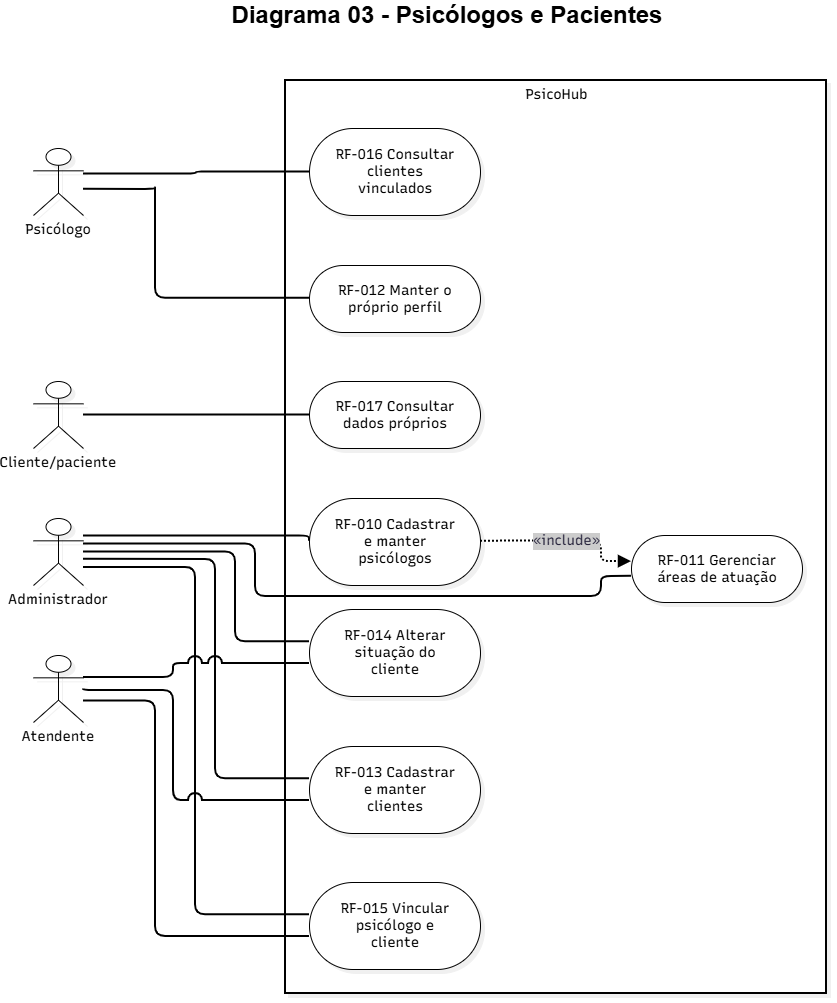

The diagram above was exported from draw.io. Its source (the exported page's mxGraphModel, read from the mxfile embedded in the PNG):
<mxGraphModel dx="2169" dy="1360" grid="1" gridSize="10" guides="1" tooltips="1" connect="1" arrows="1" fold="1" page="1" pageScale="1" pageWidth="827" pageHeight="1169" math="0" shadow="0">
  <root>
    <mxCell id="0" />
    <mxCell id="1" parent="0" />
    <UserObject label="" mermaidData="{&#10;  &quot;data&quot;: &quot;flowchart LR\n    ADM[\&quot;«actor»&lt;br/&gt;Administrador\&quot;]\n    PSI[\&quot;«actor»&lt;br/&gt;Psicólogo\&quot;]\n    ATE[\&quot;«actor»&lt;br/&gt;Atendente\&quot;]\n    CLI[\&quot;«actor»&lt;br/&gt;Cliente/paciente\&quot;]\n\n    subgraph PSICOHUB[\&quot;PsicoHub - 11.2.3 Psicólogos e Clientes\&quot;]\n        direction TB\n        RF010([\&quot;RF-010 Cadastrar e manter psicólogos\&quot;])\n        RF011([\&quot;RF-011 Gerenciar áreas de atuação\&quot;])\n        RF012([\&quot;RF-012 Manter o próprio perfil\&quot;])\n        RF013([\&quot;RF-013 Cadastrar e manter clientes\&quot;])\n        RF014([\&quot;RF-014 Alterar situação do cliente\&quot;])\n        RF015([\&quot;RF-015 Vincular psicólogo e cliente\&quot;])\n        RF016([\&quot;RF-016 Consultar clientes vinculados\&quot;])\n        RF017([\&quot;RF-017 Consultar dados próprios\&quot;])\n    end\n\n    ADM --- RF010\n    ADM --- RF011\n    ADM --- RF013\n    ADM --- RF014\n    ADM --- RF015\n    ATE --- RF013\n    ATE --- RF014\n    ATE --- RF015\n    PSI --- RF012\n    PSI --- RF016\n    CLI --- RF017\n\n    RF010 -.-&gt;|\&quot;«include»\&quot;| RF011\n\n    classDef default fill:#FFFFFF,stroke:#000000,stroke-width:1px,color:#000000\n    style PSICOHUB fill:#FFFFFF,stroke:#000000,stroke-width:2px,color:#000000&quot;,&#10;  &quot;config&quot;: null,&#10;  &quot;version&quot;: &quot;12&quot;&#10;}" id="zdF0RzD8NozkOBp2oHvj-1">
      <mxCell connectable="0" parent="1" style="group;transparentBounds=1;editIcon=1;lockedGroup=0;groupPadding=10;" vertex="1">
        <mxGeometry as="geometry" />
      </mxCell>
    </UserObject>
    <UserObject label="PsicoHub" mermaidId="n:PSICOHUB" mermaidBaseStyle="html=1;whiteSpace=nowrap;strokeWidth=2;verticalAlign=top;fillColor=default;strokeColor=default;fontColor=default;fontFamily=Recursive;fontSize=14;shadow=1;shadowColor=#000000;shadowOffsetX=4;shadowOffsetY=4;shadowBlur=0;shadowOpacity=6;" mermaidBaseValue="PsicoHub - 11.2.3 Psicólogos e Clientes" id="zdF0RzD8NozkOBp2oHvj-2">
      <mxCell parent="zdF0RzD8NozkOBp2oHvj-1" style="html=1;whiteSpace=nowrap;strokeWidth=2;verticalAlign=top;fillColor=default;strokeColor=default;fontColor=default;fontFamily=Recursive;fontSize=14;shadow=1;shadowColor=#000000;shadowOffsetX=4;shadowOffsetY=4;shadowBlur=0;shadowOpacity=6;fontSource=https%3A%2F%2Ffonts.googleapis.com%2Fcss%3Ffamily%3DRecursive;" vertex="1">
        <mxGeometry height="913" width="541" x="482" y="120" as="geometry" />
      </mxCell>
    </UserObject>
    <UserObject label="RF-010 Cadastrar e manter psicólogos" mermaidId="n:RF010" mermaidBaseStyle="html=1;rounded=1;whiteSpace=wrap;arcSize=50;strokeWidth=1;fillColor=default;strokeColor=default;fontColor=default;fontFamily=Recursive;fontSize=14;shadow=1;shadowColor=#000000;shadowOffsetX=4;shadowOffsetY=4;shadowBlur=0;shadowOpacity=6;" mermaidBaseValue="RF-010 Cadastrar e manter psicólogos" id="zdF0RzD8NozkOBp2oHvj-3">
      <mxCell parent="zdF0RzD8NozkOBp2oHvj-2" style="html=1;rounded=1;whiteSpace=wrap;arcSize=50;strokeWidth=1;fillColor=default;strokeColor=default;fontColor=default;fontFamily=Recursive;fontSize=14;shadow=1;shadowColor=#000000;shadowOffsetX=4;shadowOffsetY=4;shadowBlur=0;shadowOpacity=6;labelWidth=120;fontSource=https%3A%2F%2Ffonts.googleapis.com%2Fcss%3Ffamily%3DRecursive;" vertex="1">
        <mxGeometry height="87" width="171" x="24" y="418" as="geometry" />
      </mxCell>
    </UserObject>
    <UserObject label="RF-011 Gerenciar áreas de atuação" mermaidId="n:RF011" mermaidBaseStyle="html=1;rounded=1;whiteSpace=wrap;arcSize=50;strokeWidth=1;fillColor=default;strokeColor=default;fontColor=default;fontFamily=Recursive;fontSize=14;shadow=1;shadowColor=#000000;shadowOffsetX=4;shadowOffsetY=4;shadowBlur=0;shadowOpacity=6;" mermaidBaseValue="RF-011 Gerenciar áreas de atuação" id="zdF0RzD8NozkOBp2oHvj-4">
      <mxCell parent="zdF0RzD8NozkOBp2oHvj-2" style="html=1;rounded=1;whiteSpace=wrap;arcSize=50;strokeWidth=1;fillColor=default;strokeColor=default;fontColor=default;fontFamily=Recursive;fontSize=14;shadow=1;shadowColor=#000000;shadowOffsetX=4;shadowOffsetY=4;shadowBlur=0;shadowOpacity=6;labelWidth=120;fontSource=https%3A%2F%2Ffonts.googleapis.com%2Fcss%3Ffamily%3DRecursive;" vertex="1">
        <mxGeometry height="67" width="171" x="346" y="455" as="geometry" />
      </mxCell>
    </UserObject>
    <UserObject label="RF-012 Manter o próprio perfil" mermaidId="n:RF012" mermaidBaseStyle="html=1;rounded=1;whiteSpace=wrap;arcSize=50;strokeWidth=1;fillColor=default;strokeColor=default;fontColor=default;fontFamily=Recursive;fontSize=14;shadow=1;shadowColor=#000000;shadowOffsetX=4;shadowOffsetY=4;shadowBlur=0;shadowOpacity=6;" mermaidBaseValue="RF-012 Manter o próprio perfil" id="zdF0RzD8NozkOBp2oHvj-5">
      <mxCell parent="zdF0RzD8NozkOBp2oHvj-2" style="html=1;rounded=1;whiteSpace=wrap;arcSize=50;strokeWidth=1;fillColor=default;strokeColor=default;fontColor=default;fontFamily=Recursive;fontSize=14;shadow=1;shadowColor=#000000;shadowOffsetX=4;shadowOffsetY=4;shadowBlur=0;shadowOpacity=6;labelWidth=120;fontSource=https%3A%2F%2Ffonts.googleapis.com%2Fcss%3Ffamily%3DRecursive;" vertex="1">
        <mxGeometry height="67" width="171" x="24" y="185" as="geometry" />
      </mxCell>
    </UserObject>
    <UserObject label="RF-013 Cadastrar e manter clientes" mermaidId="n:RF013" mermaidBaseStyle="html=1;rounded=1;whiteSpace=wrap;arcSize=50;strokeWidth=1;fillColor=default;strokeColor=default;fontColor=default;fontFamily=Recursive;fontSize=14;shadow=1;shadowColor=#000000;shadowOffsetX=4;shadowOffsetY=4;shadowBlur=0;shadowOpacity=6;" mermaidBaseValue="RF-013 Cadastrar e manter clientes" id="zdF0RzD8NozkOBp2oHvj-6">
      <mxCell parent="zdF0RzD8NozkOBp2oHvj-2" style="html=1;rounded=1;whiteSpace=wrap;arcSize=50;strokeWidth=1;fillColor=default;strokeColor=default;fontColor=default;fontFamily=Recursive;fontSize=14;shadow=1;shadowColor=#000000;shadowOffsetX=4;shadowOffsetY=4;shadowBlur=0;shadowOpacity=6;labelWidth=120;fontSource=https%3A%2F%2Ffonts.googleapis.com%2Fcss%3Ffamily%3DRecursive;" vertex="1">
        <mxGeometry height="87" width="171" x="24" y="666" as="geometry" />
      </mxCell>
    </UserObject>
    <UserObject label="RF-014 Alterar situação do cliente" mermaidId="n:RF014" mermaidBaseStyle="html=1;rounded=1;whiteSpace=wrap;arcSize=50;strokeWidth=1;fillColor=default;strokeColor=default;fontColor=default;fontFamily=Recursive;fontSize=14;shadow=1;shadowColor=#000000;shadowOffsetX=4;shadowOffsetY=4;shadowBlur=0;shadowOpacity=6;" mermaidBaseValue="RF-014 Alterar situação do cliente" id="zdF0RzD8NozkOBp2oHvj-7">
      <mxCell parent="zdF0RzD8NozkOBp2oHvj-2" style="html=1;rounded=1;whiteSpace=wrap;arcSize=50;strokeWidth=1;fillColor=default;strokeColor=default;fontColor=default;fontFamily=Recursive;fontSize=14;shadow=1;shadowColor=#000000;shadowOffsetX=4;shadowOffsetY=4;shadowBlur=0;shadowOpacity=6;labelWidth=120;fontSource=https%3A%2F%2Ffonts.googleapis.com%2Fcss%3Ffamily%3DRecursive;" vertex="1">
        <mxGeometry height="87" width="171" x="24" y="529" as="geometry" />
      </mxCell>
    </UserObject>
    <UserObject label="RF-015 Vincular psicólogo e cliente" mermaidId="n:RF015" mermaidBaseStyle="html=1;rounded=1;whiteSpace=wrap;arcSize=50;strokeWidth=1;fillColor=default;strokeColor=default;fontColor=default;fontFamily=Recursive;fontSize=14;shadow=1;shadowColor=#000000;shadowOffsetX=4;shadowOffsetY=4;shadowBlur=0;shadowOpacity=6;" mermaidBaseValue="RF-015 Vincular psicólogo e cliente" id="zdF0RzD8NozkOBp2oHvj-8">
      <mxCell parent="zdF0RzD8NozkOBp2oHvj-2" style="html=1;rounded=1;whiteSpace=wrap;arcSize=50;strokeWidth=1;fillColor=default;strokeColor=default;fontColor=default;fontFamily=Recursive;fontSize=14;shadow=1;shadowColor=#000000;shadowOffsetX=4;shadowOffsetY=4;shadowBlur=0;shadowOpacity=6;labelWidth=120;fontSource=https%3A%2F%2Ffonts.googleapis.com%2Fcss%3Ffamily%3DRecursive;" vertex="1">
        <mxGeometry height="87" width="171" x="24" y="802" as="geometry" />
      </mxCell>
    </UserObject>
    <UserObject label="RF-016 Consultar clientes vinculados" mermaidId="n:RF016" mermaidBaseStyle="html=1;rounded=1;whiteSpace=wrap;arcSize=50;strokeWidth=1;fillColor=default;strokeColor=default;fontColor=default;fontFamily=Recursive;fontSize=14;shadow=1;shadowColor=#000000;shadowOffsetX=4;shadowOffsetY=4;shadowBlur=0;shadowOpacity=6;" mermaidBaseValue="RF-016 Consultar clientes vinculados" id="zdF0RzD8NozkOBp2oHvj-9">
      <mxCell parent="zdF0RzD8NozkOBp2oHvj-2" style="html=1;rounded=1;whiteSpace=wrap;arcSize=50;strokeWidth=1;fillColor=default;strokeColor=default;fontColor=default;fontFamily=Recursive;fontSize=14;shadow=1;shadowColor=#000000;shadowOffsetX=4;shadowOffsetY=4;shadowBlur=0;shadowOpacity=6;labelWidth=120;fontSource=https%3A%2F%2Ffonts.googleapis.com%2Fcss%3Ffamily%3DRecursive;" vertex="1">
        <mxGeometry height="87" width="171" x="24" y="48" as="geometry" />
      </mxCell>
    </UserObject>
    <UserObject label="RF-017 Consultar dados próprios" mermaidId="n:RF017" mermaidBaseStyle="html=1;rounded=1;whiteSpace=wrap;arcSize=50;strokeWidth=1;fillColor=default;strokeColor=default;fontColor=default;fontFamily=Recursive;fontSize=14;shadow=1;shadowColor=#000000;shadowOffsetX=4;shadowOffsetY=4;shadowBlur=0;shadowOpacity=6;" mermaidBaseValue="RF-017 Consultar dados próprios" id="zdF0RzD8NozkOBp2oHvj-10">
      <mxCell parent="zdF0RzD8NozkOBp2oHvj-2" style="html=1;rounded=1;whiteSpace=wrap;arcSize=50;strokeWidth=1;fillColor=default;strokeColor=default;fontColor=default;fontFamily=Recursive;fontSize=14;shadow=1;shadowColor=#000000;shadowOffsetX=4;shadowOffsetY=4;shadowBlur=0;shadowOpacity=6;labelWidth=120;fontSource=https%3A%2F%2Ffonts.googleapis.com%2Fcss%3Ffamily%3DRecursive;" vertex="1">
        <mxGeometry height="67" width="171" x="24" y="301" as="geometry" />
      </mxCell>
    </UserObject>
    <UserObject label="«include»" mermaidId="e:RF010-&gt;RF011#0" mermaidBaseStyle="edgeStyle=orthogonalEdgeStyle;rounded=1;curved=0;dashed=1;dashPattern=2 2;fixDash=1;startArrow=none;endArrow=block;endSize=8;jumpStyle=arc;jumpSize=12;strokeColor=#000000;html=1;fontSize=16;labelBackgroundColor=#cccccc;fontFamily=Recursive;fontColor=#28253D;exitX=1;exitY=0.49;entryX=0;entryY=0.39;strokeWidth=2;targetPerimeterSpacing=4;" mermaidBaseValue="«include»" id="zdF0RzD8NozkOBp2oHvj-11">
      <mxCell edge="1" parent="zdF0RzD8NozkOBp2oHvj-2" source="zdF0RzD8NozkOBp2oHvj-3" style="edgeStyle=orthogonalEdgeStyle;rounded=1;curved=0;dashed=1;dashPattern=2 2;fixDash=1;startArrow=none;endArrow=block;endSize=8;jumpStyle=arc;jumpSize=12;strokeColor=#000000;html=1;fontSize=14;labelBackgroundColor=#cccccc;fontFamily=Recursive;fontColor=#28253D;exitX=1;exitY=0.49;entryX=0;entryY=0.39;strokeWidth=2;targetPerimeterSpacing=4;fontSource=https%3A%2F%2Ffonts.googleapis.com%2Fcss%3Ffamily%3DRecursive;" target="zdF0RzD8NozkOBp2oHvj-4">
        <mxGeometry relative="1" as="geometry">
          <Array as="points">
            <mxPoint x="316" y="461" />
            <mxPoint x="316" y="481" />
          </Array>
        </mxGeometry>
      </mxCell>
    </UserObject>
    <UserObject label="Administrador" mermaidId="n:ADM" mermaidBaseStyle="html=1;whiteSpace=wrap;strokeWidth=1;fillColor=default;strokeColor=default;fontColor=default;fontFamily=Recursive;fontSize=14;shadow=1;shadowColor=#000000;shadowOffsetX=4;shadowOffsetY=4;shadowBlur=0;shadowOpacity=6;" mermaidBaseValue="«actor»&#10;Administrador" id="zdF0RzD8NozkOBp2oHvj-12">
      <mxCell parent="zdF0RzD8NozkOBp2oHvj-1" style="html=1;whiteSpace=wrap;strokeWidth=1;fillColor=default;strokeColor=default;fontColor=default;fontFamily=Recursive;fontSize=14;shadow=1;shadowColor=#000000;shadowOffsetX=4;shadowOffsetY=4;shadowBlur=0;shadowOpacity=6;fontSource=https%3A%2F%2Ffonts.googleapis.com%2Fcss%3Ffamily%3DRecursive;shape=umlActor;verticalLabelPosition=bottom;verticalAlign=top;labelPerimeter=1;" vertex="1">
        <mxGeometry height="67" width="50" x="230" y="558" as="geometry" />
      </mxCell>
    </UserObject>
    <UserObject label="Psicólogo" mermaidId="n:PSI" mermaidBaseStyle="html=1;whiteSpace=wrap;strokeWidth=1;fillColor=default;strokeColor=default;fontColor=default;fontFamily=Recursive;fontSize=14;shadow=1;shadowColor=#000000;shadowOffsetX=4;shadowOffsetY=4;shadowBlur=0;shadowOpacity=6;" mermaidBaseValue="«actor»&#10;Psicólogo" id="zdF0RzD8NozkOBp2oHvj-13">
      <mxCell parent="zdF0RzD8NozkOBp2oHvj-1" style="html=1;whiteSpace=wrap;strokeWidth=1;fillColor=default;strokeColor=default;fontColor=default;fontFamily=Recursive;fontSize=14;shadow=1;shadowColor=#000000;shadowOffsetX=4;shadowOffsetY=4;shadowBlur=0;shadowOpacity=6;fontSource=https%3A%2F%2Ffonts.googleapis.com%2Fcss%3Ffamily%3DRecursive;shape=umlActor;verticalLabelPosition=bottom;verticalAlign=top;labelPerimeter=1;" vertex="1">
        <mxGeometry height="67" width="50" x="230" y="188" as="geometry" />
      </mxCell>
    </UserObject>
    <UserObject label="Atendente" mermaidId="n:ATE" mermaidBaseStyle="html=1;whiteSpace=wrap;strokeWidth=1;fillColor=default;strokeColor=default;fontColor=default;fontFamily=Recursive;fontSize=14;shadow=1;shadowColor=#000000;shadowOffsetX=4;shadowOffsetY=4;shadowBlur=0;shadowOpacity=6;" mermaidBaseValue="«actor»&#10;Atendente" id="zdF0RzD8NozkOBp2oHvj-14">
      <mxCell parent="zdF0RzD8NozkOBp2oHvj-1" style="html=1;whiteSpace=wrap;strokeWidth=1;fillColor=default;strokeColor=default;fontColor=default;fontFamily=Recursive;fontSize=14;shadow=1;shadowColor=#000000;shadowOffsetX=4;shadowOffsetY=4;shadowBlur=0;shadowOpacity=6;fontSource=https%3A%2F%2Ffonts.googleapis.com%2Fcss%3Ffamily%3DRecursive;shape=umlActor;verticalLabelPosition=bottom;verticalAlign=top;labelPerimeter=1;" vertex="1">
        <mxGeometry height="67" width="50" x="230" y="695" as="geometry" />
      </mxCell>
    </UserObject>
    <UserObject label="Cliente/paciente" mermaidId="n:CLI" mermaidBaseStyle="html=1;whiteSpace=wrap;strokeWidth=1;fillColor=default;strokeColor=default;fontColor=default;fontFamily=Recursive;fontSize=14;shadow=1;shadowColor=#000000;shadowOffsetX=4;shadowOffsetY=4;shadowBlur=0;shadowOpacity=6;" mermaidBaseValue="«actor»&#10;Cliente/paciente" id="zdF0RzD8NozkOBp2oHvj-15">
      <mxCell parent="zdF0RzD8NozkOBp2oHvj-1" style="html=1;whiteSpace=wrap;strokeWidth=1;fillColor=default;strokeColor=default;fontColor=default;fontFamily=Recursive;fontSize=14;shadow=1;shadowColor=#000000;shadowOffsetX=4;shadowOffsetY=4;shadowBlur=0;shadowOpacity=6;fontSource=https%3A%2F%2Ffonts.googleapis.com%2Fcss%3Ffamily%3DRecursive;shape=umlActor;verticalLabelPosition=bottom;verticalAlign=top;labelPerimeter=1;" vertex="1">
        <mxGeometry height="67" width="50" x="230" y="421" as="geometry" />
      </mxCell>
    </UserObject>
    <UserObject label="" mermaidId="e:ADM-&gt;RF010#0" mermaidBaseStyle="edgeStyle=orthogonalEdgeStyle;rounded=1;curved=0;startArrow=none;endArrow=none;jumpStyle=arc;jumpSize=12;strokeColor=#000000;exitX=1;exitY=0.26;entryX=0;entryY=0.49;strokeWidth=2;" mermaidBaseValue="" id="zdF0RzD8NozkOBp2oHvj-16">
      <mxCell edge="1" parent="zdF0RzD8NozkOBp2oHvj-1" source="zdF0RzD8NozkOBp2oHvj-12" style="edgeStyle=orthogonalEdgeStyle;rounded=1;curved=0;startArrow=none;endArrow=none;jumpStyle=arc;jumpSize=12;strokeColor=#000000;exitX=1;exitY=0.26;entryX=0;entryY=0.49;strokeWidth=2;" target="zdF0RzD8NozkOBp2oHvj-3">
        <mxGeometry relative="1" as="geometry">
          <Array as="points">
            <mxPoint x="506" y="575.4" />
          </Array>
        </mxGeometry>
      </mxCell>
    </UserObject>
    <UserObject label="" mermaidId="e:ADM-&gt;RF011#0" mermaidBaseStyle="edgeStyle=orthogonalEdgeStyle;rounded=1;curved=0;startArrow=none;endArrow=none;jumpStyle=arc;jumpSize=12;strokeColor=#000000;exitX=1;exitY=0.38;entryX=0;entryY=0.61;strokeWidth=2;" mermaidBaseValue="" id="zdF0RzD8NozkOBp2oHvj-17">
      <mxCell edge="1" parent="zdF0RzD8NozkOBp2oHvj-1" source="zdF0RzD8NozkOBp2oHvj-12" style="edgeStyle=orthogonalEdgeStyle;rounded=1;curved=0;startArrow=none;endArrow=none;jumpStyle=arc;jumpSize=12;strokeColor=#000000;exitX=1;exitY=0.38;entryX=0;entryY=0.61;strokeWidth=2;" target="zdF0RzD8NozkOBp2oHvj-4">
        <mxGeometry relative="1" as="geometry">
          <Array as="points">
            <mxPoint x="452" y="589" />
            <mxPoint x="452" y="636" />
            <mxPoint x="472" y="636" />
            <mxPoint x="798" y="636" />
            <mxPoint x="798" y="616" />
          </Array>
        </mxGeometry>
      </mxCell>
    </UserObject>
    <UserObject label="" mermaidId="e:ADM-&gt;RF013#0" mermaidBaseStyle="edgeStyle=orthogonalEdgeStyle;rounded=1;curved=0;startArrow=none;endArrow=none;jumpStyle=arc;jumpSize=12;strokeColor=#000000;exitX=1;exitY=0.61;entryX=0;entryY=0.37;strokeWidth=2;" mermaidBaseValue="" id="zdF0RzD8NozkOBp2oHvj-18">
      <mxCell edge="1" parent="zdF0RzD8NozkOBp2oHvj-1" source="zdF0RzD8NozkOBp2oHvj-12" style="edgeStyle=orthogonalEdgeStyle;rounded=1;curved=0;startArrow=none;endArrow=none;jumpStyle=arc;jumpSize=12;strokeColor=#000000;exitX=1;exitY=0.61;entryX=0;entryY=0.37;strokeWidth=2;" target="zdF0RzD8NozkOBp2oHvj-6">
        <mxGeometry relative="1" as="geometry">
          <Array as="points">
            <mxPoint x="412" y="604" />
            <mxPoint x="412" y="818" />
            <mxPoint x="472" y="818" />
          </Array>
        </mxGeometry>
      </mxCell>
    </UserObject>
    <UserObject label="" mermaidId="e:ADM-&gt;RF014#0" mermaidBaseStyle="edgeStyle=orthogonalEdgeStyle;rounded=1;curved=0;startArrow=none;endArrow=none;jumpStyle=arc;jumpSize=12;strokeColor=#000000;exitX=1;exitY=0.5;entryX=0;entryY=0.37;strokeWidth=2;" mermaidBaseValue="" id="zdF0RzD8NozkOBp2oHvj-19">
      <mxCell edge="1" parent="zdF0RzD8NozkOBp2oHvj-1" source="zdF0RzD8NozkOBp2oHvj-12" style="edgeStyle=orthogonalEdgeStyle;rounded=1;curved=0;startArrow=none;endArrow=none;jumpStyle=arc;jumpSize=12;strokeColor=#000000;exitX=1;exitY=0.5;entryX=0;entryY=0.37;strokeWidth=2;" target="zdF0RzD8NozkOBp2oHvj-7">
        <mxGeometry relative="1" as="geometry">
          <Array as="points">
            <mxPoint x="432" y="596" />
            <mxPoint x="432" y="681" />
            <mxPoint x="472" y="681" />
          </Array>
        </mxGeometry>
      </mxCell>
    </UserObject>
    <UserObject label="" mermaidId="e:ADM-&gt;RF015#0" mermaidBaseStyle="edgeStyle=orthogonalEdgeStyle;rounded=1;curved=0;startArrow=none;endArrow=none;jumpStyle=arc;jumpSize=12;strokeColor=#000000;exitX=1;exitY=0.73;entryX=0;entryY=0.37;strokeWidth=2;" mermaidBaseValue="" id="zdF0RzD8NozkOBp2oHvj-20">
      <mxCell edge="1" parent="zdF0RzD8NozkOBp2oHvj-1" source="zdF0RzD8NozkOBp2oHvj-12" style="edgeStyle=orthogonalEdgeStyle;rounded=1;curved=0;startArrow=none;endArrow=none;jumpStyle=arc;jumpSize=12;strokeColor=#000000;exitX=1;exitY=0.73;entryX=0;entryY=0.37;strokeWidth=2;" target="zdF0RzD8NozkOBp2oHvj-8">
        <mxGeometry relative="1" as="geometry">
          <Array as="points">
            <mxPoint x="392" y="612" />
            <mxPoint x="392" y="954" />
            <mxPoint x="472" y="954" />
          </Array>
        </mxGeometry>
      </mxCell>
    </UserObject>
    <UserObject label="" mermaidId="e:ATE-&gt;RF013#0" mermaidBaseStyle="edgeStyle=orthogonalEdgeStyle;rounded=1;curved=0;startArrow=none;endArrow=none;jumpStyle=arc;jumpSize=12;strokeColor=#000000;exitX=1;exitY=0.5;entryX=0;entryY=0.62;strokeWidth=2;" mermaidBaseValue="" id="zdF0RzD8NozkOBp2oHvj-21">
      <mxCell edge="1" parent="zdF0RzD8NozkOBp2oHvj-1" source="zdF0RzD8NozkOBp2oHvj-14" style="edgeStyle=orthogonalEdgeStyle;rounded=1;curved=0;startArrow=none;endArrow=none;jumpStyle=arc;jumpSize=12;strokeColor=#000000;exitX=1;exitY=0.5;entryX=0;entryY=0.62;strokeWidth=2;" target="zdF0RzD8NozkOBp2oHvj-6">
        <mxGeometry relative="1" x="-0.0812" as="geometry">
          <Array as="points">
            <mxPoint x="280" y="730" />
            <mxPoint x="370" y="730" />
            <mxPoint x="370" y="839.9" />
          </Array>
        </mxGeometry>
      </mxCell>
    </UserObject>
    <UserObject label="" mermaidId="e:ATE-&gt;RF014#0" mermaidBaseStyle="edgeStyle=orthogonalEdgeStyle;rounded=1;curved=0;startArrow=none;endArrow=none;jumpStyle=arc;jumpSize=12;strokeColor=#000000;exitX=1;exitY=0.33;entryX=0;entryY=0.62;strokeWidth=2;" mermaidBaseValue="" id="zdF0RzD8NozkOBp2oHvj-22">
      <mxCell edge="1" parent="zdF0RzD8NozkOBp2oHvj-1" source="zdF0RzD8NozkOBp2oHvj-14" style="edgeStyle=orthogonalEdgeStyle;rounded=1;curved=0;startArrow=none;endArrow=none;jumpStyle=arc;jumpSize=12;strokeColor=#000000;exitX=1;exitY=0.33;entryX=0;entryY=0.62;strokeWidth=2;" target="zdF0RzD8NozkOBp2oHvj-7">
        <mxGeometry relative="1" x="-0.0008" as="geometry">
          <Array as="points">
            <mxPoint x="370" y="717.1" />
            <mxPoint x="370" y="702.9" />
          </Array>
        </mxGeometry>
      </mxCell>
    </UserObject>
    <UserObject label="" mermaidId="e:ATE-&gt;RF015#0" mermaidBaseStyle="edgeStyle=orthogonalEdgeStyle;rounded=1;curved=0;startArrow=none;endArrow=none;jumpStyle=arc;jumpSize=12;strokeColor=#000000;exitX=1;exitY=0.68;entryX=0;entryY=0.62;strokeWidth=2;" mermaidBaseValue="" id="zdF0RzD8NozkOBp2oHvj-23">
      <mxCell edge="1" parent="zdF0RzD8NozkOBp2oHvj-1" source="zdF0RzD8NozkOBp2oHvj-14" style="edgeStyle=orthogonalEdgeStyle;rounded=1;curved=0;startArrow=none;endArrow=none;jumpStyle=arc;jumpSize=12;strokeColor=#000000;exitX=1;exitY=0.68;entryX=0;entryY=0.62;strokeWidth=2;" target="zdF0RzD8NozkOBp2oHvj-8">
        <mxGeometry relative="1" x="-0.0644" as="geometry">
          <Array as="points">
            <mxPoint x="352" y="740.6" />
            <mxPoint x="352" y="975.9" />
          </Array>
        </mxGeometry>
      </mxCell>
    </UserObject>
    <UserObject label="" mermaidId="e:PSI-&gt;RF012#0" mermaidBaseStyle="edgeStyle=orthogonalEdgeStyle;rounded=1;curved=0;startArrow=none;endArrow=none;jumpStyle=arc;jumpSize=12;strokeColor=#000000;exitX=1;exitY=0.61;entryX=0;entryY=0.49;strokeWidth=2;" mermaidBaseValue="" id="zdF0RzD8NozkOBp2oHvj-24">
      <mxCell edge="1" parent="zdF0RzD8NozkOBp2oHvj-1" source="zdF0RzD8NozkOBp2oHvj-13" style="edgeStyle=orthogonalEdgeStyle;rounded=1;curved=0;startArrow=none;endArrow=none;jumpStyle=arc;jumpSize=12;strokeColor=#000000;exitX=1;exitY=0.61;entryX=0;entryY=0.49;strokeWidth=2;" target="zdF0RzD8NozkOBp2oHvj-5">
        <mxGeometry relative="1" as="geometry">
          <Array as="points">
            <mxPoint x="352" y="227" />
            <mxPoint x="352" y="338" />
            <mxPoint x="472" y="338" />
          </Array>
        </mxGeometry>
      </mxCell>
    </UserObject>
    <UserObject label="" mermaidId="e:PSI-&gt;RF016#0" mermaidBaseStyle="edgeStyle=orthogonalEdgeStyle;rounded=1;curved=0;startArrow=none;endArrow=none;jumpStyle=arc;jumpSize=12;strokeColor=#000000;exitX=1;exitY=0.38;entryX=0;entryY=0.5;strokeWidth=2;" mermaidBaseValue="" id="zdF0RzD8NozkOBp2oHvj-25">
      <mxCell edge="1" parent="zdF0RzD8NozkOBp2oHvj-1" source="zdF0RzD8NozkOBp2oHvj-13" style="edgeStyle=orthogonalEdgeStyle;rounded=1;curved=0;startArrow=none;endArrow=none;jumpStyle=arc;jumpSize=12;strokeColor=#000000;exitX=1;exitY=0.38;entryX=0;entryY=0.5;strokeWidth=2;" target="zdF0RzD8NozkOBp2oHvj-9">
        <mxGeometry relative="1" as="geometry">
          <Array as="points" />
        </mxGeometry>
      </mxCell>
    </UserObject>
    <UserObject label="" mermaidId="e:CLI-&gt;RF017#0" mermaidBaseStyle="edgeStyle=orthogonalEdgeStyle;rounded=1;curved=0;startArrow=none;endArrow=none;jumpStyle=arc;jumpSize=12;strokeColor=#000000;exitX=1;exitY=0.5;entryX=0;entryY=0.5;strokeWidth=2;" mermaidBaseValue="" id="zdF0RzD8NozkOBp2oHvj-26">
      <mxCell edge="1" parent="zdF0RzD8NozkOBp2oHvj-1" source="zdF0RzD8NozkOBp2oHvj-15" style="edgeStyle=orthogonalEdgeStyle;rounded=1;curved=0;startArrow=none;endArrow=none;jumpStyle=arc;jumpSize=12;strokeColor=#000000;exitX=1;exitY=0.5;entryX=0;entryY=0.5;strokeWidth=2;" target="zdF0RzD8NozkOBp2oHvj-10">
        <mxGeometry relative="1" as="geometry">
          <Array as="points" />
        </mxGeometry>
      </mxCell>
    </UserObject>
    <mxCell id="zdF0RzD8NozkOBp2oHvj-29" parent="1" style="text;html=1;whiteSpace=wrap;strokeColor=none;fillColor=none;align=center;verticalAlign=middle;rounded=0;" value="&lt;font style=&quot;font-size: 24px;&quot;&gt;&lt;b&gt;Diagrama 03 - Psicólogos e Pacientes&lt;/b&gt;&lt;/font&gt;" vertex="1">
      <mxGeometry height="30" width="460" x="414" y="40" as="geometry" />
    </mxCell>
  </root>
</mxGraphModel>